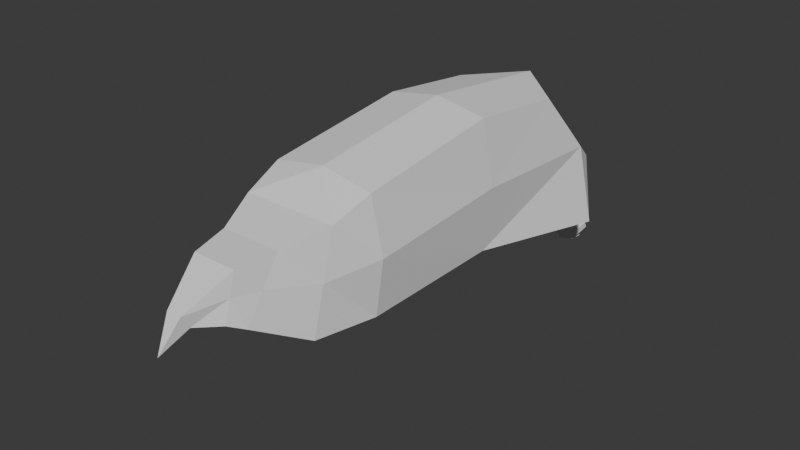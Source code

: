 # Source: body.blend  (saved by Blender 4.4.30; exported with 4.5.12 LTS)
import bpy
from mathutils import Matrix  # noqa: F401  (used for matrix-valued properties, if any)

bpy.ops.wm.read_factory_settings(use_empty=True)
scene = bpy.context.scene
scene.name = 'Scene'

# ---- collections
col_collection = bpy.data.collections.new('Collection'); scene.collection.children.link(col_collection)

# ---- world
world_world = bpy.data.worlds.new('World'); scene.world = world_world
world_world.use_nodes = True; world_world.node_tree.nodes.clear()
_N = world_world.node_tree.nodes; _L = world_world.node_tree.links
n0 = _N.new('ShaderNodeOutputWorld'); n0.name = 'World Output'; n0.location = (300, 300)
n1 = _N.new('ShaderNodeBackground'); n1.name = 'Background'; n1.location = (10, 300)
n1.inputs[0].default_value = (0.05088, 0.05088, 0.05088, 1.0)
_L.new(n1.outputs[0], n0.inputs[0])
n0.is_active_output = True
world_world.color = (0.05088, 0.05088, 0.05088)
world_world.sun_shadow_jitter_overblur = 0.0

# ---- meshes
me_body = bpy.data.meshes.new('body')
me_body.from_pydata([(-0.2424, -0.5305, -0.2476), (-0.2239, -0.5305, 0.2371), (-0.3479, 0.7647, -0.3347), (-0.2239, 0.5696, 0.2601), (0.2424, -0.5305, -0.2476), (0.2239, -0.5305, 0.2371), (0.3479, 0.7647, -0.3347), (0.2239, 0.5696, 0.2601), (-0.1297, -1.04, -0.09875), (-0.1297, -0.8868, 0.1291), (0.1297, -0.8868, 0.1291), (0.1297, -1.04, -0.09875), (-0.2032, -0.7021, 0.1739), (0.2032, -0.7021, 0.1739), (0.2032, -0.8082, -0.2273), (-0.2032, -0.8082, -0.2273), (-0.2424, 0.1171, -0.2476), (-0.2239, 0.1171, 0.3136), (0.2424, 0.1171, -0.2476), (0.2239, 0.1171, 0.3136), (-0.2767, -0.5305, 4.005e-08), (-0.2767, 0.7647, -5.774e-08), (0.2767, 0.7647, -5.774e-08), (0.2767, -0.5305, 4.005e-08), (-0.1297, -0.9635, 0.01519), (0.1297, -0.9635, 0.01519), (-0.2032, -0.7552, -0.02669), (0.2032, -0.7552, -0.02669), (0.2767, 0.1171, 0.03824), (-0.2767, 0.1171, 0.03824), (0.0, 0.3584, -0.2767), (0.0, 0.7647, 0.2767), (0.0, -0.5305, -0.2767), (0.0, -0.5305, 0.2767), (0.0, -1.04, -0.09875), (0.0, -0.8868, 0.1291), (0.0, -0.8082, -0.2273), (0.0, -0.7021, 0.1739), (0.0, 0.1171, 0.3531), (0.0, 0.1171, -0.2767), (0.0, 0.9944, -7.508e-08), (-0.09517, -1.077, 0.02409), (-0.09517, -1.049, 0.1167), (0.09517, -1.077, 0.02409), (0.09517, -1.104, -0.06851), (0.0, -1.104, -0.06851), (0.0, -1.049, 0.1167), (-0.09517, -1.104, -0.06851), (0.09517, -1.049, 0.1167), (0.0323, -1.197, -0.05502), (0.0, -1.312, -0.1254), (0.0323, -1.214, -0.02692), (0.0, -1.231, 0.001172), (-0.0323, -1.231, 0.001172), (0.0323, -1.231, 0.001172), (-0.0323, -1.197, -0.05502), (-0.0323, -1.214, -0.02692), (0.0, -1.197, -0.05502), (-0.2274, 0.9043, -0.09992), (-0.259, 0.8867, -0.2857), (0.0, 0.9589, -0.2861), (0.2274, 0.9043, -0.09992), (0.259, 0.8867, -0.2857), (0.0, 1.052, -0.08738), (0.1619, 0.8991, -0.4565), (0.1009, 0.8284, -0.4689), (0.1463, 0.9149, -0.4421), (0.1009, 0.9266, -0.4383), (-0.1063, 0.8208, -0.4589), (-0.167, 0.892, -0.45), (-0.1063, 0.9207, -0.4331), (-0.1515, 0.9087, -0.4363), (0.1619, 0.9557, -0.562), (0.1146, 0.9174, -0.5537), (0.1463, 0.9715, -0.5475), (0.1009, 0.9832, -0.5437), (-0.1207, 0.9094, -0.5434), (-0.19, 1.012, -0.5578), (-0.1063, 0.9773, -0.5385), (-0.1515, 0.9653, -0.5418), (0.1619, 0.9408, -0.5341), (0.1463, 0.9565, -0.5196), (0.1009, 0.9683, -0.5158), (0.1146, 0.9025, -0.5258), (-0.1207, 0.8956, -0.5177), (-0.1063, 0.9635, -0.5129), (-0.19, 0.9979, -0.5322), (-0.1515, 0.9516, -0.5161), (0.1297, 1.075, -0.6001), (0.09509, 1.047, -0.5941), (0.1183, 1.087, -0.5895), (0.08514, 1.095, -0.5868), (0.1496, 1.083, -0.5256), (0.1651, 1.068, -0.5401), (0.1651, 1.053, -0.5122), (0.1496, 1.069, -0.4977), (0.04601, 1.011, -0.5322), (0.0324, 1.077, -0.5222), (0.0324, 1.062, -0.4943), (0.04601, 0.9959, -0.5043), (-0.1271, 1.046, -0.5681), (-0.1612, 1.075, -0.577), (-0.1165, 1.096, -0.5646), (-0.1497, 1.088, -0.5669), (-0.113, 1.029, -0.5397), (-0.09858, 1.097, -0.5349), (-0.113, 1.015, -0.5141), (-0.09858, 1.083, -0.5092), (-0.1963, 1.076, -0.5508), (-0.1577, 1.03, -0.5348), (-0.1963, 1.063, -0.5252), (-0.1577, 1.016, -0.5091)], [], [(29, 3, 21), (31, 22, 40), (28, 5, 23), (37, 9, 35), (18, 32, 39), (17, 33, 38), (34, 44, 45), (27, 10, 25), (15, 24, 26), (36, 11, 34), (32, 14, 36), (0, 26, 20), (23, 13, 27), (33, 12, 37), (3, 38, 31), (30, 18, 39), (7, 28, 22), (1, 29, 20), (20, 16, 0), (22, 18, 6), (4, 27, 14), (20, 12, 1), (26, 9, 12), (14, 25, 11), (34, 47, 8), (18, 23, 4), (6, 65, 64), (16, 21, 2), (40, 58, 21), (8, 41, 24), (30, 16, 2), (7, 38, 19), (33, 13, 5), (32, 15, 0), (36, 8, 15), (11, 43, 44), (19, 33, 5), (39, 0, 16), (37, 10, 13), (21, 31, 40), (56, 55, 50), (54, 52, 50), (49, 51, 50), (52, 53, 50), (24, 42, 9), (25, 48, 43), (35, 48, 10), (35, 42, 46), (57, 49, 50), (53, 56, 50), (55, 57, 50), (51, 54, 50), (43, 54, 51), (45, 55, 47), (41, 53, 42), (45, 49, 57), (46, 53, 52), (43, 49, 44), (46, 54, 48), (41, 55, 56), (60, 61, 62), (58, 60, 59), (40, 61, 63), (6, 61, 22), (59, 69, 2), (2, 58, 59), (82, 74, 75), (62, 67, 60), (62, 64, 66), (60, 65, 30), (81, 94, 95), (2, 68, 30), (59, 70, 71), (60, 68, 70), (75, 89, 73), (77, 100, 76), (76, 106, 84), (86, 76, 84), (75, 96, 97), (79, 111, 87), (80, 73, 72), (85, 79, 87), (64, 83, 80), (67, 83, 65), (64, 81, 66), (67, 81, 82), (70, 87, 71), (69, 87, 86), (69, 84, 68), (70, 84, 85), (89, 90, 88), (72, 89, 88), (74, 88, 90), (75, 90, 91), (94, 92, 95), (74, 93, 72), (72, 94, 80), (74, 95, 92), (98, 96, 99), (75, 98, 82), (82, 99, 83), (73, 99, 96), (100, 103, 102), (79, 101, 77), (78, 103, 79), (78, 100, 102), (107, 104, 105), (85, 106, 107), (78, 107, 105), (78, 104, 76), (110, 109, 108), (77, 110, 108), (77, 109, 79), (86, 111, 110), (29, 17, 3), (31, 7, 22), (28, 19, 5), (37, 12, 9), (18, 4, 32), (17, 1, 33), (34, 11, 44), (27, 13, 10), (15, 8, 24), (36, 14, 11), (32, 4, 14), (0, 15, 26), (23, 5, 13), (33, 1, 12), (3, 17, 38), (30, 6, 18), (7, 19, 28), (1, 17, 29), (20, 29, 16), (22, 28, 18), (4, 23, 27), (20, 26, 12), (26, 24, 9), (14, 27, 25), (34, 45, 47), (18, 28, 23), (6, 30, 65), (16, 29, 21), (40, 63, 58), (8, 47, 41), (30, 39, 16), (7, 31, 38), (33, 37, 13), (32, 36, 15), (36, 34, 8), (11, 25, 43), (19, 38, 33), (39, 32, 0), (37, 35, 10), (21, 3, 31), (24, 41, 42), (25, 10, 48), (35, 46, 48), (35, 9, 42), (43, 48, 54), (45, 57, 55), (41, 56, 53), (45, 44, 49), (46, 42, 53), (43, 51, 49), (46, 52, 54), (41, 47, 55), (60, 63, 61), (58, 63, 60), (40, 22, 61), (6, 62, 61), (59, 71, 69), (2, 21, 58), (82, 81, 74), (62, 66, 67), (62, 6, 64), (60, 67, 65), (81, 80, 94), (2, 69, 68), (59, 60, 70), (60, 30, 68), (75, 91, 89), (77, 101, 100), (76, 104, 106), (86, 77, 76), (75, 73, 96), (79, 109, 111), (80, 83, 73), (85, 78, 79), (64, 65, 83), (67, 82, 83), (64, 80, 81), (67, 66, 81), (70, 85, 87), (69, 71, 87), (69, 86, 84), (70, 68, 84), (89, 91, 90), (72, 73, 89), (74, 72, 88), (75, 74, 90), (94, 93, 92), (74, 92, 93), (72, 93, 94), (74, 81, 95), (98, 97, 96), (75, 97, 98), (82, 98, 99), (73, 83, 99), (100, 101, 103), (79, 103, 101), (78, 102, 103), (78, 76, 100), (107, 106, 104), (85, 84, 106), (78, 85, 107), (78, 105, 104), (110, 111, 109), (77, 86, 110), (77, 108, 109), (86, 87, 111)])
me_body.polygons.foreach_set('use_smooth', [True] * 220)
_k = set([(0, 15), (0, 16), (0, 20), (0, 26), (0, 32), (1, 12), (1, 17), (1, 20), (1, 29), (1, 33), (2, 16), (2, 21), (2, 30), (2, 58), (2, 59), (2, 68), (2, 69), (3, 17), (3, 21), (3, 29), (3, 31), (4, 14), (4, 18), (4, 23), (4, 27), (4, 32), (5, 13), (5, 19), (5, 23), (5, 28), (5, 33), (6, 18), (6, 22), (6, 30), (6, 61), (6, 62), (6, 64), (6, 65), (7, 19), (7, 22), (7, 28), (7, 31), (8, 15), (8, 24), (8, 34), (8, 41), (8, 47), (9, 12), (9, 24), (9, 26), (9, 35), (9, 42), (10, 13), (10, 25), (10, 27), (10, 35), (10, 48), (11, 14), (11, 25), (11, 34), (11, 43), (11, 44), (12, 20), (12, 26), (12, 33), (12, 37), (13, 23), (13, 27), (13, 33), (13, 37), (14, 25), (14, 27), (14, 32), (14, 36), (15, 24), (15, 26), (15, 32), (15, 36), (16, 20), (16, 21), (16, 30), (17, 29), (17, 38), (18, 22), (18, 23), (18, 30), (19, 28), (19, 38), (20, 26), (20, 29), (21, 29), (21, 31), (21, 40), (21, 58), (22, 28), (22, 31), (22, 40), (22, 61), (23, 27), (23, 28), (24, 26), (24, 41), (24, 42), (25, 27), (25, 43), (25, 48), (30, 39), (30, 60), (30, 65), (30, 68), (31, 38), (31, 40), (32, 39), (33, 38), (40, 58), (40, 61), (40, 63), (41, 42), (41, 47), (41, 53), (41, 55), (42, 46), (42, 53), (43, 44), (43, 48), (43, 49), (43, 54), (44, 45), (44, 49), (45, 47), (46, 48), (47, 55), (48, 54), (49, 50), (49, 51), (49, 57), (50, 53), (50, 54), (50, 55), (51, 54), (52, 53), (52, 54), (53, 56), (55, 56), (55, 57), (58, 59), (58, 60), (58, 63), (59, 69), (59, 70), (59, 71), (60, 61), (60, 62), (60, 63), (60, 65), (60, 67), (60, 68), (60, 70), (61, 62), (61, 63), (62, 64), (62, 66), (62, 67), (64, 65), (64, 66), (64, 80), (64, 83), (65, 67), (65, 83), (66, 67), (66, 81), (67, 82), (67, 83), (68, 69), (68, 70), (68, 84), (69, 71), (69, 86), (69, 87), (70, 71), (70, 84), (70, 85), (71, 87), (72, 73), (72, 74), (72, 80), (72, 88), (72, 93), (73, 75), (73, 83), (73, 89), (73, 96), (74, 75), (74, 81), (74, 90), (74, 92), (75, 82), (75, 91), (75, 97), (76, 77), (76, 78), (76, 84), (76, 100), (76, 104), (77, 79), (77, 86), (77, 100), (77, 101), (77, 108), (78, 79), (78, 85), (78, 102), (78, 105), (79, 87), (79, 101), (79, 103), (79, 109), (80, 81), (80, 94), (81, 95), (82, 83), (82, 98), (83, 99), (84, 85), (84, 86), (84, 106), (85, 107), (86, 87), (86, 110), (87, 111), (88, 89), (88, 90), (89, 90), (89, 91), (90, 91), (92, 93), (92, 95), (93, 94), (94, 95), (96, 97), (96, 99), (97, 98), (98, 99), (100, 101), (100, 102), (100, 103), (101, 103), (102, 103), (104, 105), (104, 106), (105, 107), (106, 107), (108, 109), (108, 110), (109, 111), (110, 111)])
me_body.attributes.new('sharp_edge', 'BOOLEAN', 'EDGE').data.foreach_set('value', [ (min(e.vertices), max(e.vertices)) in _k for e in me_body.edges])
_uv = me_body.uv_layers.new(name='UVMap')
_uv.uv.foreach_set('vector', [0.5, 0.125, 0.625, 0.2123, 0.5, 0.25, 0.625, 0.375, 0.5, 0.5, 0.5, 0.375, 0.5, 0.625, 0.625, 0.75, 0.5, 0.75, 0.75, 0.75, 0.875, 0.75, 0.75, 0.75, 0.375, 0.625, 0.25, 0.75, 0.25, 0.625, 0.875, 0.625, 0.75, 0.75, 0.75, 0.625, 0.25, 0.75, 0.375, 0.75, 0.25, 0.75, 0.5, 0.75, 0.625, 0.75, 0.5, 0.75, 0.375, 0.0, 0.5, 0.0, 0.5, 0.0, 0.25, 0.75, 0.375, 0.75, 0.25, 0.75, 0.25, 0.75, 0.375, 0.75, 0.25, 0.75, 0.375, 0.0, 0.5, 0.0, 0.5, 0.0, 0.5, 0.75, 0.625, 0.75, 0.5, 0.75, 0.75, 0.75, 0.875, 0.75, 0.75, 0.75, 0.875, 0.5377, 0.75, 0.625, 0.75, 0.5, 0.25, 0.5846, 0.375, 0.625, 0.25, 0.625, 0.625, 0.5377, 0.5, 0.625, 0.5, 0.5, 0.625, 0.0, 0.5, 0.125, 0.5, 0.0, 0.5, 0.0, 0.375, 0.125, 0.375, 0.0, 0.5, 0.5, 0.375, 0.625, 0.375, 0.5, 0.375, 0.75, 0.5, 0.75, 0.375, 0.75, 0.5, 0.0, 0.625, 0.0, 0.625, 0.0, 0.5, 0.0, 0.625, 0.0, 0.625, 0.0, 0.375, 0.75, 0.5, 0.75, 0.375, 0.75, 0.25, 0.75, 0.125, 0.75, 0.125, 0.75, 0.375, 0.625, 0.5, 0.75, 0.375, 0.75, 0.375, 0.5, 0.25, 0.5846, 0.375, 0.5, 0.375, 0.125, 0.5, 0.25, 0.375, 0.25, 0.5, 0.375, 0.4648, 0.2792, 0.5, 0.25, 0.375, 0.0, 0.5, 0.0, 0.5, 0.0, 0.25, 0.5846, 0.125, 0.625, 0.125, 0.5, 0.625, 0.5377, 0.75, 0.625, 0.625, 0.625, 0.75, 0.75, 0.625, 0.75, 0.625, 0.75, 0.25, 0.75, 0.125, 0.75, 0.125, 0.75, 0.25, 0.75, 0.125, 0.75, 0.125, 0.75, 0.375, 0.75, 0.5, 0.75, 0.375, 0.75, 0.625, 0.625, 0.75, 0.75, 0.625, 0.75, 0.25, 0.625, 0.125, 0.75, 0.125, 0.625, 0.75, 0.75, 0.625, 0.75, 0.625, 0.75, 0.5, 0.25, 0.625, 0.375, 0.5, 0.375, 0.5, 0.0, 0.375, 0.0, 0.5, 0.0, 0.625, 0.75, 0.75, 0.75, 0.625, 0.75, 0.375, 0.75, 0.5, 0.75, 0.375, 0.75, 0.75, 0.75, 0.875, 0.75, 0.75, 0.75, 0.5, 0.0, 0.625, 0.0, 0.625, 0.0, 0.5, 0.75, 0.625, 0.75, 0.5, 0.75, 0.75, 0.75, 0.625, 0.75, 0.625, 0.75, 0.75, 0.75, 0.875, 0.75, 0.75, 0.75, 0.25, 0.75, 0.375, 0.75, 0.25, 0.75, 0.625, 0.0, 0.5, 0.0, 0.625, 0.0, 0.125, 0.75, 0.25, 0.75, 0.125, 0.75, 0.5, 0.75, 0.625, 0.75, 0.5, 0.75, 0.5, 0.75, 0.625, 0.75, 0.5, 0.75, 0.25, 0.75, 0.125, 0.75, 0.125, 0.75, 0.5, 0.0, 0.625, 0.0, 0.625, 0.0, 0.25, 0.75, 0.375, 0.75, 0.25, 0.75, 0.75, 0.75, 0.875, 0.75, 0.75, 0.75, 0.5, 0.75, 0.375, 0.75, 0.375, 0.75, 0.75, 0.75, 0.625, 0.75, 0.625, 0.75, 0.5, 0.0, 0.375, 0.0, 0.5, 0.0, 0.375, 0.375, 0.4648, 0.4708, 0.3785, 0.4848, 0.4648, 0.2792, 0.375, 0.375, 0.3925, 0.2792, 0.5, 0.375, 0.4648, 0.4708, 0.4648, 0.375, 0.375, 0.5, 0.4648, 0.4708, 0.5, 0.5, 0.3925, 0.2792, 0.375, 0.25, 0.375, 0.25, 0.375, 0.25, 0.4648, 0.2792, 0.3925, 0.2792, 0.375, 0.375, 0.3785, 0.4848, 0.375, 0.375, 0.3785, 0.4848, 0.375, 0.375, 0.375, 0.375, 0.3785, 0.4848, 0.375, 0.5, 0.3785, 0.4848, 0.25, 0.5, 0.25, 0.5846, 0.25, 0.5846, 0.3785, 0.4848, 0.375, 0.5, 0.3785, 0.4848, 0.125, 0.5, 0.25, 0.5846, 0.25, 0.5846, 0.3925, 0.2792, 0.375, 0.375, 0.3925, 0.2792, 0.25, 0.5, 0.25, 0.5846, 0.25, 0.5, 0.25, 0.5, 0.25, 0.5846, 0.25, 0.5846, 0.125, 0.5, 0.25, 0.5846, 0.25, 0.5846, 0.25, 0.5846, 0.25, 0.5846, 0.25, 0.5846, 0.125, 0.5, 0.25, 0.5846, 0.25, 0.5846, 0.25, 0.5, 0.25, 0.5846, 0.25, 0.5, 0.3925, 0.2792, 0.3925, 0.2792, 0.3925, 0.2792, 0.375, 0.5, 0.25, 0.5846, 0.375, 0.5, 0.375, 0.375, 0.3925, 0.2792, 0.3925, 0.2792, 0.375, 0.5, 0.25, 0.5846, 0.375, 0.5, 0.25, 0.5, 0.25, 0.5846, 0.25, 0.5846, 0.375, 0.5, 0.3785, 0.4848, 0.3785, 0.4848, 0.375, 0.375, 0.3785, 0.4848, 0.375, 0.375, 0.375, 0.375, 0.3925, 0.2792, 0.3925, 0.2792, 0.375, 0.25, 0.3925, 0.2792, 0.375, 0.25, 0.125, 0.5, 0.25, 0.5846, 0.25, 0.5846, 0.25, 0.5, 0.25, 0.5846, 0.25, 0.5, 0.25, 0.5846, 0.3785, 0.4848, 0.375, 0.5, 0.375, 0.5, 0.25, 0.5846, 0.375, 0.5, 0.3785, 0.4848, 0.375, 0.5, 0.3785, 0.4848, 0.375, 0.375, 0.3785, 0.4848, 0.375, 0.375, 0.375, 0.5, 0.3785, 0.4848, 0.3785, 0.4848, 0.3785, 0.4848, 0.375, 0.5, 0.375, 0.5, 0.375, 0.5, 0.375, 0.5, 0.375, 0.5, 0.3785, 0.4848, 0.3785, 0.4848, 0.3785, 0.4848, 0.25, 0.5, 0.25, 0.5846, 0.25, 0.5846, 0.375, 0.375, 0.375, 0.375, 0.375, 0.375, 0.25, 0.5, 0.25, 0.5846, 0.25, 0.5846, 0.25, 0.5846, 0.25, 0.5846, 0.25, 0.5846, 0.25, 0.5846, 0.1599, 0.5, 0.25, 0.5, 0.3925, 0.2792, 0.375, 0.25, 0.375, 0.25, 0.375, 0.375, 0.3925, 0.2792, 0.3925, 0.2792, 0.25, 0.5, 0.25, 0.5846, 0.25, 0.5, 0.25, 0.5, 0.25, 0.5846, 0.25, 0.5, 0.25, 0.5, 0.25, 0.5846, 0.25, 0.5, 0.375, 0.375, 0.375, 0.375, 0.375, 0.375, 0.25, 0.5, 0.25, 0.5846, 0.25, 0.5846, 0.375, 0.25, 0.3925, 0.2792, 0.375, 0.25, 0.125, 0.5, 0.125, 0.5, 0.125, 0.5, 0.375, 0.25, 0.3925, 0.2792, 0.3925, 0.2792, 0.375, 0.25, 0.3925, 0.2792, 0.375, 0.25, 0.5, 0.125, 0.625, 0.125, 0.625, 0.2123, 0.625, 0.375, 0.625, 0.5377, 0.5, 0.5, 0.5, 0.625, 0.625, 0.625, 0.625, 0.75, 0.75, 0.75, 0.875, 0.75, 0.875, 0.75, 0.375, 0.625, 0.375, 0.75, 0.25, 0.75, 0.875, 0.625, 0.875, 0.75, 0.75, 0.75, 0.25, 0.75, 0.375, 0.75, 0.375, 0.75, 0.5, 0.75, 0.625, 0.75, 0.625, 0.75, 0.375, 0.0, 0.375, 0.0, 0.5, 0.0, 0.25, 0.75, 0.375, 0.75, 0.375, 0.75, 0.25, 0.75, 0.375, 0.75, 0.375, 0.75, 0.375, 0.0, 0.375, 0.0, 0.5, 0.0, 0.5, 0.75, 0.625, 0.75, 0.625, 0.75, 0.75, 0.75, 0.875, 0.75, 0.875, 0.75, 0.875, 0.5377, 0.875, 0.625, 0.75, 0.625, 0.25, 0.5846, 0.375, 0.5, 0.375, 0.625, 0.625, 0.5377, 0.625, 0.625, 0.5, 0.625, 0.625, 0.0, 0.625, 0.125, 0.5, 0.125, 0.5, 0.0, 0.5, 0.125, 0.375, 0.125, 0.5, 0.5, 0.5, 0.625, 0.375, 0.625, 0.375, 0.75, 0.5, 0.75, 0.5, 0.75, 0.5, 0.0, 0.5, 0.0, 0.625, 0.0, 0.5, 0.0, 0.5, 0.0, 0.625, 0.0, 0.375, 0.75, 0.5, 0.75, 0.5, 0.75, 0.25, 0.75, 0.25, 0.75, 0.125, 0.75, 0.375, 0.625, 0.5, 0.625, 0.5, 0.75, 0.375, 0.5, 0.25, 0.5846, 0.25, 0.5846, 0.375, 0.125, 0.5, 0.125, 0.5, 0.25, 0.5, 0.375, 0.4648, 0.375, 0.4648, 0.2792, 0.375, 0.0, 0.375, 0.0, 0.5, 0.0, 0.25, 0.5846, 0.25, 0.625, 0.125, 0.625, 0.625, 0.5377, 0.75, 0.5, 0.75, 0.625, 0.75, 0.75, 0.75, 0.75, 0.625, 0.75, 0.25, 0.75, 0.25, 0.75, 0.125, 0.75, 0.25, 0.75, 0.25, 0.75, 0.125, 0.75, 0.375, 0.75, 0.5, 0.75, 0.5, 0.75, 0.625, 0.625, 0.75, 0.625, 0.75, 0.75, 0.25, 0.625, 0.25, 0.75, 0.125, 0.75, 0.75, 0.75, 0.75, 0.75, 0.625, 0.75, 0.5, 0.25, 0.625, 0.2123, 0.625, 0.375, 0.5, 0.0, 0.5, 0.0, 0.625, 0.0, 0.5, 0.75, 0.625, 0.75, 0.625, 0.75, 0.75, 0.75, 0.75, 0.75, 0.625, 0.75, 0.75, 0.75, 0.875, 0.75, 0.875, 0.75, 0.5, 0.75, 0.625, 0.75, 0.625, 0.75, 0.25, 0.75, 0.25, 0.75, 0.125, 0.75, 0.5, 0.0, 0.5, 0.0, 0.625, 0.0, 0.25, 0.75, 0.375, 0.75, 0.375, 0.75, 0.75, 0.75, 0.875, 0.75, 0.875, 0.75, 0.5, 0.75, 0.5, 0.75, 0.375, 0.75, 0.75, 0.75, 0.75, 0.75, 0.625, 0.75, 0.5, 0.0, 0.375, 0.0, 0.375, 0.0, 0.375, 0.375, 0.4648, 0.375, 0.4648, 0.4708, 0.4648, 0.2792, 0.4648, 0.375, 0.375, 0.375, 0.5, 0.375, 0.5, 0.5, 0.4648, 0.4708, 0.375, 0.5, 0.3785, 0.4848, 0.4648, 0.4708, 0.3925, 0.2792, 0.3925, 0.2792, 0.375, 0.25, 0.375, 0.25, 0.5, 0.25, 0.4648, 0.2792, 0.375, 0.375, 0.3785, 0.4848, 0.3785, 0.4848, 0.3785, 0.4848, 0.3785, 0.4848, 0.375, 0.375, 0.3785, 0.4848, 0.375, 0.5, 0.375, 0.5, 0.25, 0.5, 0.25, 0.5, 0.25, 0.5846, 0.3785, 0.4848, 0.375, 0.5, 0.375, 0.5, 0.125, 0.5, 0.125, 0.5, 0.25, 0.5846, 0.3925, 0.2792, 0.375, 0.375, 0.375, 0.375, 0.25, 0.5, 0.25, 0.5846, 0.25, 0.5846, 0.25, 0.5, 0.25, 0.5, 0.25, 0.5846, 0.125, 0.5, 0.125, 0.5, 0.25, 0.5846, 0.25, 0.5846, 0.25, 0.5846, 0.25, 0.5846, 0.125, 0.5, 0.125, 0.5, 0.25, 0.5846, 0.25, 0.5, 0.25, 0.5846, 0.25, 0.5846, 0.3925, 0.2792, 0.3925, 0.2792, 0.3925, 0.2792, 0.375, 0.5, 0.25, 0.5846, 0.25, 0.5846, 0.375, 0.375, 0.375, 0.375, 0.3925, 0.2792, 0.375, 0.5, 0.25, 0.5846, 0.25, 0.5846, 0.25, 0.5, 0.25, 0.5, 0.25, 0.5846, 0.375, 0.5, 0.375, 0.5, 0.3785, 0.4848, 0.375, 0.375, 0.3785, 0.4848, 0.3785, 0.4848, 0.375, 0.375, 0.375, 0.375, 0.3925, 0.2792, 0.375, 0.25, 0.3925, 0.2792, 0.3925, 0.2792, 0.125, 0.5, 0.125, 0.5, 0.25, 0.5846, 0.25, 0.5, 0.25, 0.5846, 0.25, 0.5846, 0.25, 0.5846, 0.25, 0.5, 0.3785, 0.4848, 0.375, 0.5, 0.25, 0.5846, 0.25, 0.5846, 0.3785, 0.4848, 0.375, 0.5, 0.375, 0.5, 0.375, 0.375, 0.3785, 0.4848, 0.3785, 0.4848, 0.375, 0.5, 0.375, 0.5, 0.3785, 0.4848, 0.3785, 0.4848, 0.3785, 0.4848, 0.375, 0.5, 0.375, 0.5, 0.375, 0.5, 0.375, 0.5, 0.3785, 0.4848, 0.3785, 0.4848, 0.3785, 0.4848, 0.25, 0.5, 0.25, 0.5, 0.25, 0.5846, 0.375, 0.375, 0.375, 0.375, 0.375, 0.375, 0.25, 0.5, 0.25, 0.5, 0.25, 0.5846, 0.25, 0.5846, 0.25, 0.5846, 0.25, 0.5846, 0.25, 0.5846, 0.125, 0.5, 0.1599, 0.5, 0.3925, 0.2792, 0.3925, 0.2792, 0.375, 0.25, 0.375, 0.375, 0.375, 0.375, 0.3925, 0.2792, 0.25, 0.5, 0.25, 0.5846, 0.25, 0.5846, 0.25, 0.5, 0.25, 0.5846, 0.25, 0.5846, 0.25, 0.5, 0.25, 0.5846, 0.25, 0.5846, 0.375, 0.375, 0.375, 0.375, 0.375, 0.375, 0.25, 0.5, 0.25, 0.5, 0.25, 0.5846, 0.375, 0.25, 0.3925, 0.2792, 0.3925, 0.2792, 0.125, 0.5, 0.125, 0.5, 0.125, 0.5, 0.375, 0.25, 0.375, 0.25, 0.3925, 0.2792, 0.375, 0.25, 0.3925, 0.2792, 0.3925, 0.2792])
me_body.update()
me_body.normals_split_custom_set([tuple(v) for v in zip(*[iter([-0.9782, 0.01226, 0.2075, -0.9782, 0.01226, 0.2075, -0.9782, 0.01226, 0.2075, 0.5383, 0.6484, 0.5383, 0.5383, 0.6484, 0.5383, 0.5383, 0.6484, 0.5383, 0.9761, -0.01282, 0.2172, 0.9761, -0.01282, 0.2172, 0.9761, -0.01282, 0.2172, 0.0, -0.2355, 0.9719, 0.0, -0.2355, 0.9719, 0.0, -0.2355, 0.9719, 0.1189, -7.871e-08, -0.9929, 0.1189, -8.05e-08, -0.9929, 0.1189, -8.533e-08, -0.9929, -0.1728, -0.1155, 0.9782, -0.1728, -0.1155, 0.9782, -0.1728, -0.1155, 0.9782, 0.0, -0.4289, -0.9034, 0.0, -0.4289, -0.9034, 0.0, -0.4289, -0.9034, 0.9364, -0.291, 0.1959, 0.9364, -0.291, 0.1959, 0.9364, -0.291, 0.1959, -0.9449, -0.3166, 0.08372, -0.9449, -0.3166, 0.08372, -0.9449, -0.3166, 0.08372, 0.0, -0.4847, -0.8747, 0.0, -0.4847, -0.8747, 0.0, -0.4847, -0.8747, 0.0, -0.1751, -0.9845, 0.0, -0.1751, -0.9845, 0.0, -0.1751, -0.9845, -0.9467, -0.2942, -0.1311, -0.9467, -0.2942, -0.1311, -0.9467, -0.2942, -0.1311, 0.944, -0.3189, 0.08434, 0.944, -0.3189, 0.08434, 0.944, -0.3189, 0.08434, 0.0, -0.5138, 0.8579, 0.0, -0.5138, 0.8579, 0.0, -0.5138, 0.8579, -0.1728, 0.1155, 0.9782, -0.1728, 0.1155, 0.9782, -0.1728, 0.1155, 0.9782, 0.1189, -1.265e-07, -0.9929, 0.1189, -7.871e-08, -0.9929, 0.1189, -8.533e-08, -0.9929, 0.9782, 0.01226, 0.2075, 0.9782, 0.01226, 0.2075, 0.9782, 0.01226, 0.2075, -0.9761, -0.01282, 0.2172, -0.9761, -0.01282, 0.2172, -0.9761, -0.01282, 0.2172, -0.9906, -5.617e-09, -0.1371, -0.9906, -5.617e-09, -0.1371, -0.9906, -5.617e-09, -0.1371, 0.9698, -0.1302, 0.2063, 0.9698, -0.1302, 0.2063, 0.9698, -0.1302, 0.2063, 0.9899, -0.1371, 0.03626, 0.9899, -0.1371, 0.03626, 0.9899, -0.1371, 0.03626, -0.9575, -0.1943, 0.213, -0.9575, -0.1943, 0.213, -0.9575, -0.1943, 0.213, -0.9154, -0.3893, 0.1029, -0.9154, -0.3893, 0.1029, -0.9154, -0.3893, 0.1029, 0.9634, -0.2224, 0.1497, 0.9634, -0.2224, 0.1497, 0.9634, -0.2224, 0.1497, 0.0, -0.4289, -0.9034, 0.0, -0.4289, -0.9034, 0.0, -0.4289, -0.9034, 0.9906, 0.0, -0.1371, 0.9906, 0.0, -0.1371, 0.9906, 0.0, -0.1371, 0.4239, -0.2119, -0.8806, 0.4239, -0.2119, -0.8806, 0.4239, -0.2119, -0.8806, -0.9698, -0.1302, 0.2063, -0.9698, -0.1302, 0.2063, -0.9698, -0.1302, 0.2063, -0.5087, 0.6126, 0.6049, -0.5087, 0.6126, 0.6049, -0.5087, 0.6126, 0.6049, -0.9442, -0.2733, 0.184, -0.9442, -0.2733, 0.184, -0.9442, -0.2733, 0.184, 0.01204, -0.1313, -0.9913, 0.01204, -0.1313, -0.9913, 0.01204, -0.1313, -0.9913, 0.1728, 0.1155, 0.9782, 0.1728, 0.1155, 0.9782, 0.1728, 0.1155, 0.9782, 0.1624, -0.3583, 0.9194, 0.1624, -0.3583, 0.9194, 0.1624, -0.3583, 0.9194, -0.1184, -0.08929, -0.9889, -0.1184, -0.08929, -0.9889, -0.1184, -0.08929, -0.9889, 0.0, -0.4847, -0.8747, 0.0, -0.4847, -0.8747, 0.0, -0.4847, -0.8747, 0.8961, -0.4258, 0.1252, 0.8961, -0.4258, 0.1252, 0.8961, -0.4258, 0.1252, 0.1728, -0.1155, 0.9782, 0.1728, -0.1155, 0.9782, 0.1728, -0.1155, 0.9782, -0.1189, -1.035e-07, -0.9929, -0.1189, -5.503e-08, -0.9929, -0.1189, -1.031e-07, -0.9929, 0.0, -0.2355, 0.9719, 0.0, -0.2355, 0.9719, 0.0, -0.2355, 0.9719, -0.5383, 0.6484, 0.5383, -0.5383, 0.6484, 0.5383, -0.5383, 0.6484, 0.5383, -0.9726, -0.1986, -0.1212, -0.9726, -0.1986, -0.1212, -0.9726, -0.1986, -0.1212, 0.0, -0.8425, 0.5387, 0.0, -0.8425, 0.5387, 0.0, -0.8425, 0.5387, 0.9726, -0.1986, -0.1212, 0.9726, -0.1986, -0.1212, 0.9726, -0.1986, -0.1212, 0.0, -0.8425, 0.5387, 0.0, -0.8425, 0.5387, 0.0, -0.8425, 0.5387, -0.9655, -0.2159, 0.1453, -0.9655, -0.2159, 0.1453, -0.9655, -0.2159, 0.1453, 0.955, -0.2845, 0.08369, 0.955, -0.2845, 0.08369, 0.955, -0.2845, 0.08369, 0.0, -0.07629, 0.9971, 0.0, -0.07629, 0.9971, 0.0, -0.07629, 0.9971, 0.0, -0.07629, 0.9971, 0.0, -0.07629, 0.9971, 0.0, -0.07629, 0.9971, 0.0, 0.5213, -0.8533, 0.0, 0.5213, -0.8533, 0.0, 0.5213, -0.8533, -0.9726, -0.1986, -0.1212, -0.9726, -0.1986, -0.1212, -0.9726, -0.1986, -0.1212, 0.0, 0.5213, -0.8533, 0.0, 0.5213, -0.8533, 0.0, 0.5213, -0.8533, 0.9726, -0.1986, -0.1212, 0.9726, -0.1986, -0.1212, 0.9726, -0.1986, -0.1212, 0.9162, -0.342, -0.2087, 0.9162, -0.342, -0.2087, 0.9162, -0.342, -0.2087, 0.0, -0.1437, -0.9896, 0.0, -0.1437, -0.9896, 0.0, -0.1437, -0.9896, -0.9141, -0.3891, 0.1144, -0.9141, -0.3891, 0.1144, -0.9141, -0.3891, 0.1144, 0.0, -0.1437, -0.9896, 0.0, -0.1437, -0.9896, 0.0, -0.1437, -0.9896, 0.0, -0.5366, 0.8438, 0.0, -0.5366, 0.8438, 0.0, -0.5366, 0.8438, 0.8283, -0.5375, 0.1581, 0.8283, -0.5375, 0.1581, 0.8283, -0.5375, 0.1581, 0.0, -0.5366, 0.8438, 0.0, -0.5366, 0.8438, 0.0, -0.5366, 0.8438, -0.9162, -0.342, -0.2087, -0.9162, -0.342, -0.2087, -0.9162, -0.342, -0.2087, 0.2683, 0.9623, -0.04538, 0.2683, 0.9623, -0.04538, 0.2683, 0.9623, -0.04538, -0.2683, 0.9623, -0.04538, -0.2684, 0.9622, -0.04616, -0.2683, 0.9618, -0.05481, 0.4972, 0.7236, 0.4787, 0.4972, 0.7236, 0.4787, 0.4972, 0.7236, 0.4787, 0.8769, 0.443, 0.1866, 0.8769, 0.443, 0.1866, 0.8769, 0.443, 0.1866, -0.6794, 0.6396, -0.3596, -0.6794, 0.6396, -0.3596, -0.6794, 0.6396, -0.3596, -0.8214, 0.5639, 0.08628, -0.8214, 0.5639, 0.08628, -0.8214, 0.5639, 0.08628, 0.2585, 0.8511, 0.457, 0.2585, 0.8511, 0.457, 0.2584, 0.8511, 0.4569, 0.2684, 0.9629, -0.02631, 0.2684, 0.9629, -0.02631, 0.2684, 0.9629, -0.02631, 0.557, 0.789, -0.2592, 0.557, 0.789, -0.2592, 0.557, 0.789, -0.2592, -0.8777, -0.007503, -0.4792, -0.8777, -0.007503, -0.4792, -0.8777, -0.007503, -0.4792, 0.5708, -0.1735, 0.8026, 0.5708, -0.1735, 0.8026, 0.5708, -0.1735, 0.8026, -0.3394, -0.4114, -0.8459, -0.3394, -0.4114, -0.8459, -0.3394, -0.4114, -0.8459, -0.2528, 0.9667, -0.03913, -0.2528, 0.9667, -0.03913, -0.2528, 0.9667, -0.03913, 0.7806, 0.1564, -0.6051, 0.7806, 0.1564, -0.6051, 0.7806, 0.1564, -0.6051, -0.9756, -0.1836, -0.1205, -0.9756, -0.1836, -0.1205, -0.9756, -0.1836, -0.1205, -0.06094, -0.1801, -0.9818, -0.06094, -0.1801, -0.9818, -0.06094, -0.1801, -0.9818, 0.9974, -0.06353, -0.03411, 0.9974, -0.06353, -0.03411, 0.9974, -0.06353, -0.03411, -0.7687, -0.5636, -0.3026, -0.7687, -0.5636, -0.3026, -0.7687, -0.5636, -0.3026, -0.1464, 0.1189, -0.9821, -0.1464, 0.1189, -0.9821, -0.1464, 0.1189, -0.9821, 0.9948, 0.09016, 0.0484, 0.9948, 0.09016, 0.0484, 0.9948, 0.09016, 0.0484, 0.5327, -0.7456, -0.4003, 0.5327, -0.7456, -0.4003, 0.5327, -0.7456, -0.4003, -0.2577, 0.8513, 0.4571, -0.2577, 0.8513, 0.457, -0.2577, 0.8513, 0.457, 0.5327, -0.7456, -0.4003, 0.5327, -0.7456, -0.4003, 0.5327, -0.7456, -0.4003, -0.9845, 0.05224, -0.1674, -0.9845, 0.05224, -0.1674, -0.9845, 0.05224, -0.1674, 0.7995, 0.5292, 0.2841, 0.7995, 0.5292, 0.2841, 0.7995, 0.5292, 0.2841, 0.2585, 0.8511, 0.4569, 0.2585, 0.8511, 0.457, 0.2585, 0.8511, 0.457, -0.2577, 0.8513, 0.457, -0.2577, 0.8513, 0.457, -0.2577, 0.8513, 0.457, 0.4561, 0.6054, 0.6523, 0.4561, 0.6054, 0.6523, 0.4561, 0.6054, 0.6523, -0.6869, -0.5296, -0.4977, -0.689, -0.5259, -0.4987, -0.6891, -0.5254, -0.499, 0.9741, -0.1992, -0.1069, 0.9741, -0.1992, -0.1069, 0.9741, -0.1992, -0.1069, -0.4264, 0.3465, -0.8355, -0.4264, 0.3465, -0.8355, -0.4264, 0.3465, -0.8355, 0.06473, -0.287, -0.9557, 0.06473, -0.287, -0.9557, 0.06473, -0.287, -0.9557, 0.8047, 0.3656, 0.4677, 0.8047, 0.3656, 0.4677, 0.8047, 0.3656, 0.4677, 0.173, 0.3737, 0.9113, 0.173, 0.3737, 0.9113, 0.173, 0.3737, 0.9113, 0.7995, 0.5292, 0.2841, 0.7995, 0.5292, 0.2841, 0.7995, 0.5292, 0.2841, -0.5708, 0.1735, -0.8026, -0.5708, 0.1735, -0.8026, -0.5708, 0.1735, -0.8026, 0.9996, -0.02603, -0.01398, 0.9996, -0.02603, -0.01398, 0.9996, -0.02603, -0.01398, -0.9996, 0.02603, 0.01398, -0.9996, 0.02603, 0.01398, -0.9996, 0.02603, 0.01398, -0.9772, -0.187, -0.1004, -0.9772, -0.187, -0.1004, -0.9772, -0.187, -0.1004, 0.8033, 0.5248, 0.2817, 0.8033, 0.5248, 0.2817, 0.8033, 0.5248, 0.2817, 0.1463, -0.1189, 0.9821, 0.1463, -0.1189, 0.9821, 0.1463, -0.1189, 0.9821, -0.8033, -0.5248, -0.2818, -0.8033, -0.5248, -0.2818, -0.8033, -0.5248, -0.2818, 0.05537, 0.05936, -0.9967, 0.05537, 0.05936, -0.9967, 0.05537, 0.05936, -0.9967, -0.03418, 0.3022, 0.9526, -0.03418, 0.3022, 0.9526, -0.03418, 0.3022, 0.9526, -0.1227, 0.2019, 0.9717, -0.1227, 0.2019, 0.9717, -0.1227, 0.2019, 0.9717, 0.6943, -0.0965, -0.7132, 0.6943, -0.0965, -0.7132, 0.6943, -0.0965, -0.7132, 0.9741, -0.1992, -0.1069, 0.9741, -0.1992, -0.1069, 0.9741, -0.1992, -0.1069, 0.2662, 0.01225, -0.9638, 0.2662, 0.01226, -0.9638, 0.2662, 0.01226, -0.9638, -0.9974, 0.06353, 0.03411, -0.9974, 0.06353, 0.03411, -0.9974, 0.06353, 0.03411, -0.2662, -0.01226, 0.9638, -0.2662, -0.01226, 0.9638, -0.2662, -0.01225, 0.9638, 0.6532, 0.6671, 0.3582, 0.6532, 0.6671, 0.3582, 0.6532, 0.6671, 0.3582, -0.9948, -0.09015, -0.0484, -0.9948, -0.09014, -0.0484, -0.9948, -0.09014, -0.0484, 0.5212, 0.141, -0.8417, 0.5212, 0.141, -0.8417, 0.5212, 0.141, -0.8417, -0.5212, -0.141, 0.8417, -0.5212, -0.141, 0.8417, -0.5212, -0.141, 0.8417, -0.9819, 0.02222, 0.1881, -0.9819, 0.02222, 0.1881, -0.9819, 0.02222, 0.1881, 0.5653, 0.6008, 0.5653, 0.5653, 0.6008, 0.5653, 0.5653, 0.6008, 0.5653, 0.9819, -0.02222, 0.1881, 0.9819, -0.02222, 0.1881, 0.9819, -0.02222, 0.1881, 0.0, -0.2355, 0.9719, 0.0, -0.2355, 0.9719, 0.0, -0.2355, 0.9719, 0.1189, -7.871e-08, -0.9929, 0.1189, -9.131e-08, -0.9929, 0.1189, -8.05e-08, -0.9929, -0.1728, -0.1155, 0.9782, -0.1728, -0.1155, 0.9782, -0.1728, -0.1155, 0.9782, 0.0, -0.4289, -0.9034, 0.0, -0.4289, -0.9034, 0.0, -0.4289, -0.9034, 0.9154, -0.3893, 0.1029, 0.9154, -0.3893, 0.1029, 0.9154, -0.3893, 0.1029, -0.9634, -0.2224, 0.1497, -0.9634, -0.2224, 0.1497, -0.9634, -0.2224, 0.1497, 0.0, -0.4847, -0.8747, 0.0, -0.4847, -0.8747, 0.0, -0.4847, -0.8747, 0.1184, -0.08929, -0.9889, 0.1184, -0.08929, -0.9889, 0.1184, -0.08929, -0.9889, -0.9899, -0.1371, 0.03626, -0.9899, -0.1371, 0.03626, -0.9899, -0.1371, 0.03626, 0.9575, -0.1943, 0.213, 0.9575, -0.1943, 0.213, 0.9575, -0.1943, 0.213, -0.1624, -0.3583, 0.9194, -0.1624, -0.3583, 0.9194, -0.1624, -0.3583, 0.9194, -0.1728, 0.1155, 0.9782, -0.1728, 0.1155, 0.9782, -0.1728, 0.1155, 0.9782, -0.01204, -0.1313, -0.9913, -0.01204, -0.1313, -0.9913, -0.01204, -0.1313, -0.9913, 0.9819, 0.02222, 0.1881, 0.9819, 0.02222, 0.1881, 0.9819, 0.02222, 0.1881, -0.9819, -0.02222, 0.1881, -0.9819, -0.02222, 0.1881, -0.9819, -0.02222, 0.1881, -0.9929, 0.007032, -0.1191, -0.9929, 5.235e-09, -0.1191, -0.9929, 5.422e-09, -0.1191, 0.9929, -0.007032, -0.1191, 0.9929, 1.016e-08, -0.1191, 0.9929, 1.046e-08, -0.1191, 0.9467, -0.2942, -0.1311, 0.9467, -0.2942, -0.1311, 0.9467, -0.2942, -0.1311, -0.944, -0.3189, 0.08434, -0.944, -0.3189, 0.08434, -0.944, -0.3189, 0.08434, -0.9364, -0.291, 0.1959, -0.9364, -0.291, 0.1959, -0.9364, -0.291, 0.1959, 0.9449, -0.3166, 0.08372, 0.9449, -0.3166, 0.08372, 0.9449, -0.3166, 0.08372, 0.0, -0.4289, -0.9034, 0.0, -0.4289, -0.9034, 0.0, -0.4289, -0.9034, 0.9929, 1.046e-08, -0.1191, 0.9929, 1.016e-08, -0.1191, 0.9929, 0.007032, -0.1191, 0.3482, -0.418, -0.8391, 0.3482, -0.418, -0.8391, 0.3482, -0.418, -0.8391, -0.9929, 5.422e-09, -0.1191, -0.9929, 5.235e-09, -0.1191, -0.9929, -0.007032, -0.1191, -0.4972, 0.7236, 0.4787, -0.4972, 0.7236, 0.4787, -0.4972, 0.7236, 0.4787, -0.8961, -0.4258, 0.1252, -0.8961, -0.4258, 0.1252, -0.8961, -0.4258, 0.1252, -0.1189, -1.265e-07, -0.9929, -0.1189, -1.035e-07, -0.9929, -0.1189, -1.031e-07, -0.9929, 0.1728, 0.1155, 0.9782, 0.1728, 0.1155, 0.9782, 0.1728, 0.1155, 0.9782, 0.0, -0.5138, 0.8579, 0.0, -0.5138, 0.8579, 0.0, -0.5138, 0.8579, 0.0, -0.1751, -0.9845, 0.0, -0.1751, -0.9845, 0.0, -0.1751, -0.9845, 0.0, -0.4847, -0.8747, 0.0, -0.4847, -0.8747, 0.0, -0.4847, -0.8747, 0.9442, -0.2733, 0.184, 0.9442, -0.2733, 0.184, 0.9442, -0.2733, 0.184, 0.1728, -0.1155, 0.9782, 0.1728, -0.1155, 0.9782, 0.1728, -0.1155, 0.9782, -0.1189, -1.035e-07, -0.9929, -0.1189, -4.418e-08, -0.9929, -0.1189, -5.503e-08, -0.9929, 0.0, -0.2355, 0.9719, 0.0, -0.2355, 0.9719, 0.0, -0.2355, 0.9719, -0.5653, 0.6008, 0.5653, -0.5653, 0.6008, 0.5653, -0.5653, 0.6008, 0.5653, -0.955, -0.2845, 0.08369, -0.955, -0.2845, 0.08369, -0.955, -0.2845, 0.08369, 0.9655, -0.2159, 0.1453, 0.9655, -0.2159, 0.1453, 0.9655, -0.2159, 0.1453, 0.0, -0.07629, 0.9971, 0.0, -0.07629, 0.9971, 0.0, -0.07629, 0.9971, 0.0, -0.07629, 0.9971, 0.0, -0.07629, 0.9971, 0.0, -0.07629, 0.9971, 0.9141, -0.3891, 0.1144, 0.9141, -0.3891, 0.1144, 0.9141, -0.3891, 0.1144, 0.0, -0.1437, -0.9896, 0.0, -0.1437, -0.9896, 0.0, -0.1437, -0.9896, -0.9162, -0.342, -0.2087, -0.9162, -0.342, -0.2087, -0.9162, -0.342, -0.2087, 0.0, -0.1437, -0.9896, 0.0, -0.1437, -0.9896, 0.0, -0.1437, -0.9896, 0.0, -0.5366, 0.8438, 0.0, -0.5366, 0.8438, 0.0, -0.5366, 0.8438, 0.9162, -0.342, -0.2087, 0.9162, -0.342, -0.2087, 0.9162, -0.342, -0.2087, 0.0, -0.5366, 0.8438, 0.0, -0.5366, 0.8438, 0.0, -0.5366, 0.8438, -0.8283, -0.5375, 0.1581, -0.8283, -0.5375, 0.1581, -0.8283, -0.5375, 0.1581, 0.4922, 0.7879, -0.3701, 0.4922, 0.7879, -0.3701, 0.4922, 0.7879, -0.3701, -0.4922, 0.7879, -0.3701, -0.4922, 0.7879, -0.3701, -0.4922, 0.7879, -0.3701, 0.5087, 0.6126, 0.6049, 0.5087, 0.6126, 0.6049, 0.5087, 0.6126, 0.6049, 0.8214, 0.5639, 0.08628, 0.8214, 0.5639, 0.08628, 0.8214, 0.5639, 0.08628, -0.569, 0.7681, -0.2937, -0.569, 0.7681, -0.2937, -0.569, 0.7681, -0.2937, -0.8769, 0.443, 0.1866, -0.8769, 0.443, 0.1866, -0.8769, 0.443, 0.1866, 0.2585, 0.8511, 0.457, 0.2585, 0.8511, 0.457, 0.2585, 0.8511, 0.457, 0.25, 0.9682, -0.005831, 0.25, 0.9682, -0.005831, 0.25, 0.9682, -0.005831, 0.6876, 0.6394, -0.3442, 0.6876, 0.6394, -0.3442, 0.6876, 0.6394, -0.3442, -0.8023, 0.1778, -0.5698, -0.8023, 0.1778, -0.5698, -0.8023, 0.1778, -0.5698, 0.5708, -0.1735, 0.8026, 0.5708, -0.1735, 0.8026, 0.5708, -0.1735, 0.8026, -0.4018, -0.2316, -0.886, -0.4018, -0.2316, -0.886, -0.4018, -0.2316, -0.886, -0.2683, 0.9618, -0.05481, -0.2684, 0.9622, -0.04616, -0.2682, 0.9617, -0.05618, 0.8546, -0.008128, -0.5192, 0.8546, -0.008128, -0.5192, 0.8546, -0.008128, -0.5192, -0.9756, -0.1836, -0.1205, -0.9756, -0.1836, -0.1205, -0.9756, -0.1836, -0.1205, 0.003399, -0.2896, -0.9571, 0.003399, -0.2896, -0.9571, 0.003399, -0.2896, -0.9571, 0.9974, -0.06353, -0.03411, 0.9974, -0.06353, -0.03411, 0.9974, -0.06353, -0.03411, -0.7687, -0.5636, -0.3026, -0.7687, -0.5636, -0.3026, -0.7687, -0.5636, -0.3026, -0.1464, 0.1189, -0.9821, -0.1464, 0.1189, -0.9821, -0.1464, 0.1189, -0.9821, 0.9948, 0.09016, 0.0484, 0.9948, 0.09016, 0.0484, 0.9948, 0.09016, 0.0484, 0.5327, -0.7456, -0.4003, 0.5327, -0.7456, -0.4003, 0.5327, -0.7456, -0.4003, -0.2577, 0.8513, 0.4571, -0.2577, 0.8513, 0.457, -0.2577, 0.8513, 0.457, 0.6967, -0.5135, -0.501, 0.6967, -0.5135, -0.501, 0.6967, -0.5135, -0.501, -0.9772, -0.187, -0.1004, -0.9772, -0.187, -0.1004, -0.9772, -0.187, -0.1004, 0.7995, 0.5292, 0.2841, 0.7995, 0.5293, 0.2841, 0.7995, 0.5292, 0.2841, 0.2585, 0.8511, 0.4569, 0.2584, 0.8511, 0.4569, 0.2585, 0.8511, 0.457, -0.2577, 0.8513, 0.457, -0.2577, 0.8513, 0.4571, -0.2577, 0.8513, 0.457, -0.8068, 0.5205, 0.2795, -0.8068, 0.5205, 0.2795, -0.8068, 0.5205, 0.2795, -0.6869, -0.5296, -0.4977, -0.6845, -0.5339, -0.4963, -0.689, -0.5259, -0.4987, 0.9823, 0.04685, -0.1812, 0.9823, 0.04685, -0.1812, 0.9823, 0.04685, -0.1812, -0.04641, 0.1407, -0.989, -0.04641, 0.1407, -0.989, -0.04641, 0.1407, -0.989, 0.06473, -0.287, -0.9557, 0.06473, -0.287, -0.9557, 0.06473, -0.287, -0.9557, 0.8047, 0.3656, 0.4677, 0.8047, 0.3656, 0.4677, 0.8047, 0.3656, 0.4677, 0.173, 0.3737, 0.9113, 0.173, 0.3737, 0.9113, 0.173, 0.3737, 0.9113, 0.7995, 0.5292, 0.2841, 0.7995, 0.5292, 0.2841, 0.7995, 0.5292, 0.2841, -0.5708, 0.1735, -0.8026, -0.5708, 0.1735, -0.8026, -0.5708, 0.1735, -0.8026, 0.9996, -0.02603, -0.01398, 0.9996, -0.02603, -0.01398, 0.9996, -0.02603, -0.01398, -0.9996, 0.02603, 0.01398, -0.9996, 0.02603, 0.01398, -0.9996, 0.02603, 0.01398, -0.9772, -0.187, -0.1004, -0.9772, -0.187, -0.1004, -0.9772, -0.187, -0.1004, 0.8033, 0.5248, 0.2817, 0.8033, 0.5248, 0.2817, 0.8033, 0.5248, 0.2817, 0.1463, -0.1189, 0.9821, 0.1463, -0.1189, 0.9821, 0.1463, -0.1189, 0.9821, -0.8033, -0.5248, -0.2818, -0.8033, -0.5248, -0.2817, -0.8033, -0.5248, -0.2818, 0.4523, 0.2735, -0.8489, 0.4523, 0.2735, -0.8489, 0.4523, 0.2735, -0.8489, -0.7378, 0.1465, 0.659, -0.7378, 0.1465, 0.659, -0.7378, 0.1465, 0.659, -0.1227, 0.2019, 0.9717, -0.1227, 0.2019, 0.9717, -0.1227, 0.2019, 0.9717, 0.6943, -0.0965, -0.7132, 0.6943, -0.0965, -0.7132, 0.6943, -0.0965, -0.7132, 0.9741, -0.1992, -0.1069, 0.9741, -0.1992, -0.1069, 0.9741, -0.1992, -0.1069, 0.2662, 0.01225, -0.9638, 0.2662, 0.01225, -0.9638, 0.2662, 0.01226, -0.9638, -0.9974, 0.06353, 0.03411, -0.9974, 0.06353, 0.03411, -0.9974, 0.06353, 0.03411, -0.2662, -0.01226, 0.9638, -0.2662, -0.01226, 0.9638, -0.2662, -0.01226, 0.9638, 0.6532, 0.6671, 0.3582, 0.6532, 0.6671, 0.3582, 0.6532, 0.6671, 0.3582, -0.9948, -0.09015, -0.0484, -0.9948, -0.09015, -0.0484, -0.9948, -0.09014, -0.0484, 0.5212, 0.141, -0.8417, 0.5212, 0.141, -0.8417, 0.5212, 0.141, -0.8417, -0.5212, -0.141, 0.8417, -0.5212, -0.141, 0.8417, -0.5212, -0.141, 0.8417])] * 3)])

# ---- objects
ob_body = bpy.data.objects.new('body', me_body)

# ---- transforms, parenting, visibility, modifiers, constraints
ob_body.location = (0.0, 0.0, 0.0)

# ---- collection membership
col_collection.objects.link(ob_body)

# ---- scene / render settings (as saved in the file)
scene.frame_start = 1; scene.frame_end = 250; scene.frame_set(1)
scene.render.engine = 'BLENDER_EEVEE_NEXT'
bpy.context.view_layer.update()

# ---- added for rendering (the .blend has no active camera and no usable light): camera, sun
cam_auto = bpy.data.cameras.new('AutoCamera')
cam_auto.lens = 50.0
cam_auto.sensor_width = 36.0
cam_auto.clip_end = 1000.0
ob_auto_camera = bpy.data.objects.new('AutoCamera', cam_auto)
scene.collection.objects.link(ob_auto_camera)
ob_auto_camera.location = (2.48159, -3.08562, 1.86178)
ob_auto_camera.rotation_euler = (1.09748, -7.21219e-08, 0.694738)
scene.camera = ob_auto_camera
light_auto_sun = bpy.data.lights.new('AutoSun', 'SUN')
light_auto_sun.energy = 3.0
light_auto_sun.angle = 0.0523599
ob_auto_sun = bpy.data.objects.new('AutoSun', light_auto_sun)
scene.collection.objects.link(ob_auto_sun)
ob_auto_sun.rotation_euler = (0.872665, 0.174533, 0.523599)
bpy.context.view_layer.update()
